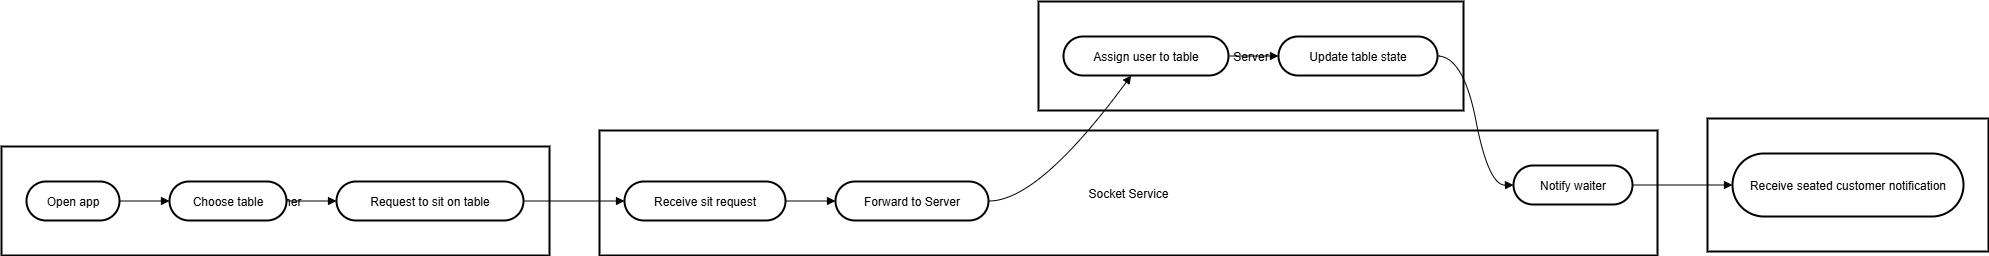

The diagram above was exported from draw.io. Its source (the exported page's mxGraphModel, read from the mxfile embedded in the PNG):
<mxGraphModel dx="1246" dy="676" grid="1" gridSize="10" guides="1" tooltips="1" connect="1" arrows="1" fold="1" page="1" pageScale="1" pageWidth="850" pageHeight="1100" math="0" shadow="0">
  <root>
    <mxCell id="0" />
    <mxCell id="1" parent="0" />
    <mxCell id="4upZCcCg9msGtNek9vgc-1" value="Waiter" style="whiteSpace=wrap;strokeWidth=2;" vertex="1" parent="1">
      <mxGeometry x="2066" y="307" width="281" height="133" as="geometry" />
    </mxCell>
    <mxCell id="4upZCcCg9msGtNek9vgc-2" value="Server" style="whiteSpace=wrap;strokeWidth=2;" vertex="1" parent="1">
      <mxGeometry x="1397" y="190" width="425" height="109" as="geometry" />
    </mxCell>
    <mxCell id="4upZCcCg9msGtNek9vgc-3" value="Socket Service" style="whiteSpace=wrap;strokeWidth=2;" vertex="1" parent="1">
      <mxGeometry x="958" y="319" width="1058" height="125" as="geometry" />
    </mxCell>
    <mxCell id="4upZCcCg9msGtNek9vgc-4" value="Customer" style="whiteSpace=wrap;strokeWidth=2;" vertex="1" parent="1">
      <mxGeometry x="360" y="335" width="548" height="109" as="geometry" />
    </mxCell>
    <mxCell id="4upZCcCg9msGtNek9vgc-5" value="Open app" style="rounded=1;whiteSpace=wrap;arcSize=50;strokeWidth=2;" vertex="1" parent="1">
      <mxGeometry x="385" y="370" width="93" height="39" as="geometry" />
    </mxCell>
    <mxCell id="4upZCcCg9msGtNek9vgc-6" value="Choose table" style="rounded=1;whiteSpace=wrap;arcSize=50;strokeWidth=2;" vertex="1" parent="1">
      <mxGeometry x="528" y="370" width="117" height="39" as="geometry" />
    </mxCell>
    <mxCell id="4upZCcCg9msGtNek9vgc-7" value="Request to sit on table" style="rounded=1;whiteSpace=wrap;arcSize=50;strokeWidth=2;" vertex="1" parent="1">
      <mxGeometry x="695" y="370" width="187" height="39" as="geometry" />
    </mxCell>
    <mxCell id="4upZCcCg9msGtNek9vgc-8" value="Receive sit request" style="rounded=1;whiteSpace=wrap;arcSize=50;strokeWidth=2;" vertex="1" parent="1">
      <mxGeometry x="983" y="370" width="161" height="39" as="geometry" />
    </mxCell>
    <mxCell id="4upZCcCg9msGtNek9vgc-9" value="Forward to Server" style="rounded=1;whiteSpace=wrap;arcSize=50;strokeWidth=2;" vertex="1" parent="1">
      <mxGeometry x="1194" y="370" width="153" height="39" as="geometry" />
    </mxCell>
    <mxCell id="4upZCcCg9msGtNek9vgc-10" value="Notify waiter" style="rounded=1;whiteSpace=wrap;arcSize=50;strokeWidth=2;" vertex="1" parent="1">
      <mxGeometry x="1872" y="354" width="119" height="39" as="geometry" />
    </mxCell>
    <mxCell id="4upZCcCg9msGtNek9vgc-11" value="Assign user to table" style="rounded=1;whiteSpace=wrap;arcSize=50;strokeWidth=2;" vertex="1" parent="1">
      <mxGeometry x="1422" y="225" width="165" height="39" as="geometry" />
    </mxCell>
    <mxCell id="4upZCcCg9msGtNek9vgc-12" value="Update table state" style="rounded=1;whiteSpace=wrap;arcSize=50;strokeWidth=2;" vertex="1" parent="1">
      <mxGeometry x="1637" y="225" width="159" height="39" as="geometry" />
    </mxCell>
    <mxCell id="4upZCcCg9msGtNek9vgc-13" value="Receive seated customer notification" style="rounded=1;whiteSpace=wrap;arcSize=50;strokeWidth=2;" vertex="1" parent="1">
      <mxGeometry x="2091" y="342" width="231" height="63" as="geometry" />
    </mxCell>
    <mxCell id="4upZCcCg9msGtNek9vgc-14" value="" style="curved=1;startArrow=none;endArrow=block;exitX=1;exitY=0.5;entryX=0;entryY=0.5;rounded=0;" edge="1" parent="1" source="4upZCcCg9msGtNek9vgc-5" target="4upZCcCg9msGtNek9vgc-6">
      <mxGeometry relative="1" as="geometry">
        <Array as="points" />
      </mxGeometry>
    </mxCell>
    <mxCell id="4upZCcCg9msGtNek9vgc-15" value="" style="curved=1;startArrow=none;endArrow=block;exitX=1;exitY=0.5;entryX=0;entryY=0.5;rounded=0;" edge="1" parent="1" source="4upZCcCg9msGtNek9vgc-6" target="4upZCcCg9msGtNek9vgc-7">
      <mxGeometry relative="1" as="geometry">
        <Array as="points" />
      </mxGeometry>
    </mxCell>
    <mxCell id="4upZCcCg9msGtNek9vgc-16" value="" style="curved=1;startArrow=none;endArrow=block;exitX=1;exitY=0.5;entryX=0;entryY=0.5;rounded=0;" edge="1" parent="1" source="4upZCcCg9msGtNek9vgc-7" target="4upZCcCg9msGtNek9vgc-8">
      <mxGeometry relative="1" as="geometry">
        <Array as="points" />
      </mxGeometry>
    </mxCell>
    <mxCell id="4upZCcCg9msGtNek9vgc-17" value="" style="curved=1;startArrow=none;endArrow=block;exitX=1;exitY=0.5;entryX=0;entryY=0.5;rounded=0;" edge="1" parent="1" source="4upZCcCg9msGtNek9vgc-8" target="4upZCcCg9msGtNek9vgc-9">
      <mxGeometry relative="1" as="geometry">
        <Array as="points" />
      </mxGeometry>
    </mxCell>
    <mxCell id="4upZCcCg9msGtNek9vgc-18" value="" style="curved=1;startArrow=none;endArrow=block;exitX=1;exitY=0.5;entryX=0.41;entryY=1;rounded=0;" edge="1" parent="1" source="4upZCcCg9msGtNek9vgc-9" target="4upZCcCg9msGtNek9vgc-11">
      <mxGeometry relative="1" as="geometry">
        <Array as="points">
          <mxPoint x="1397" y="390" />
        </Array>
      </mxGeometry>
    </mxCell>
    <mxCell id="4upZCcCg9msGtNek9vgc-19" value="" style="curved=1;startArrow=none;endArrow=block;exitX=1;exitY=0.5;entryX=0;entryY=0.5;rounded=0;" edge="1" parent="1" source="4upZCcCg9msGtNek9vgc-11" target="4upZCcCg9msGtNek9vgc-12">
      <mxGeometry relative="1" as="geometry">
        <Array as="points" />
      </mxGeometry>
    </mxCell>
    <mxCell id="4upZCcCg9msGtNek9vgc-20" value="" style="curved=1;startArrow=none;endArrow=block;exitX=1.01;exitY=0.5;entryX=0;entryY=0.5;rounded=0;" edge="1" parent="1" source="4upZCcCg9msGtNek9vgc-12" target="4upZCcCg9msGtNek9vgc-10">
      <mxGeometry relative="1" as="geometry">
        <Array as="points">
          <mxPoint x="1822" y="245" />
          <mxPoint x="1847" y="374" />
        </Array>
      </mxGeometry>
    </mxCell>
    <mxCell id="4upZCcCg9msGtNek9vgc-21" value="" style="curved=1;startArrow=none;endArrow=block;exitX=1;exitY=0.5;entryX=0;entryY=0.5;rounded=0;" edge="1" parent="1" source="4upZCcCg9msGtNek9vgc-10" target="4upZCcCg9msGtNek9vgc-13">
      <mxGeometry relative="1" as="geometry">
        <Array as="points" />
      </mxGeometry>
    </mxCell>
  </root>
</mxGraphModel>